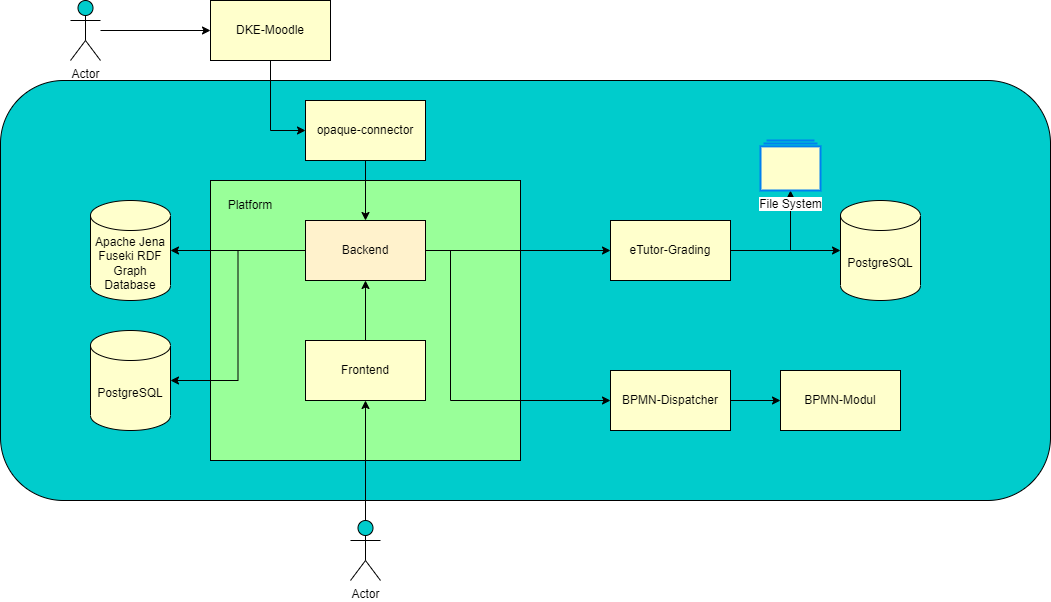

The diagram above was exported from draw.io. Its source (the exported page's mxGraphModel, read from the mxfile embedded in the PNG):
<mxGraphModel dx="2489" dy="857" grid="1" gridSize="10" guides="1" tooltips="1" connect="1" arrows="1" fold="1" page="1" pageScale="1" pageWidth="827" pageHeight="1169" math="0" shadow="0">
  <root>
    <mxCell id="0" />
    <mxCell id="1" parent="0" />
    <mxCell id="pkc9ymWbXZDGZP5KKbr9-30" value="" style="rounded=1;whiteSpace=wrap;html=1;fillColor=#00CCCC;" vertex="1" parent="1">
      <mxGeometry x="-140" y="110" width="1050" height="420" as="geometry" />
    </mxCell>
    <mxCell id="pkc9ymWbXZDGZP5KKbr9-2" value="" style="rounded=0;whiteSpace=wrap;html=1;fillColor=#99FF99;align=left;" vertex="1" parent="1">
      <mxGeometry x="70" y="210" width="310" height="280" as="geometry" />
    </mxCell>
    <mxCell id="pkc9ymWbXZDGZP5KKbr9-8" style="edgeStyle=orthogonalEdgeStyle;rounded=0;orthogonalLoop=1;jettySize=auto;html=1;entryX=0;entryY=0.5;entryDx=0;entryDy=0;" edge="1" parent="1" source="pkc9ymWbXZDGZP5KKbr9-3" target="pkc9ymWbXZDGZP5KKbr9-7">
      <mxGeometry relative="1" as="geometry" />
    </mxCell>
    <mxCell id="pkc9ymWbXZDGZP5KKbr9-12" style="edgeStyle=orthogonalEdgeStyle;rounded=0;orthogonalLoop=1;jettySize=auto;html=1;" edge="1" parent="1" source="pkc9ymWbXZDGZP5KKbr9-3" target="pkc9ymWbXZDGZP5KKbr9-10">
      <mxGeometry relative="1" as="geometry" />
    </mxCell>
    <mxCell id="pkc9ymWbXZDGZP5KKbr9-13" style="edgeStyle=orthogonalEdgeStyle;rounded=0;orthogonalLoop=1;jettySize=auto;html=1;entryX=1;entryY=0.5;entryDx=0;entryDy=0;entryPerimeter=0;" edge="1" parent="1" source="pkc9ymWbXZDGZP5KKbr9-3" target="pkc9ymWbXZDGZP5KKbr9-11">
      <mxGeometry relative="1" as="geometry" />
    </mxCell>
    <mxCell id="pkc9ymWbXZDGZP5KKbr9-27" style="edgeStyle=orthogonalEdgeStyle;rounded=0;orthogonalLoop=1;jettySize=auto;html=1;entryX=0;entryY=0.5;entryDx=0;entryDy=0;" edge="1" parent="1" source="pkc9ymWbXZDGZP5KKbr9-3" target="pkc9ymWbXZDGZP5KKbr9-25">
      <mxGeometry relative="1" as="geometry">
        <Array as="points">
          <mxPoint x="310" y="280" />
          <mxPoint x="310" y="430" />
        </Array>
      </mxGeometry>
    </mxCell>
    <mxCell id="pkc9ymWbXZDGZP5KKbr9-3" value="Backend" style="rounded=0;whiteSpace=wrap;html=1;fillColor=#FFF2CC;" vertex="1" parent="1">
      <mxGeometry x="165" y="250" width="120" height="60" as="geometry" />
    </mxCell>
    <mxCell id="pkc9ymWbXZDGZP5KKbr9-29" style="edgeStyle=orthogonalEdgeStyle;rounded=0;orthogonalLoop=1;jettySize=auto;html=1;" edge="1" parent="1" source="pkc9ymWbXZDGZP5KKbr9-4" target="pkc9ymWbXZDGZP5KKbr9-3">
      <mxGeometry relative="1" as="geometry" />
    </mxCell>
    <mxCell id="pkc9ymWbXZDGZP5KKbr9-4" value="Frontend" style="rounded=0;whiteSpace=wrap;html=1;fillColor=#FFFFCC;" vertex="1" parent="1">
      <mxGeometry x="165" y="370" width="120" height="60" as="geometry" />
    </mxCell>
    <mxCell id="pkc9ymWbXZDGZP5KKbr9-17" style="edgeStyle=orthogonalEdgeStyle;rounded=0;orthogonalLoop=1;jettySize=auto;html=1;" edge="1" parent="1" source="pkc9ymWbXZDGZP5KKbr9-7" target="pkc9ymWbXZDGZP5KKbr9-15">
      <mxGeometry relative="1" as="geometry" />
    </mxCell>
    <mxCell id="pkc9ymWbXZDGZP5KKbr9-19" style="edgeStyle=orthogonalEdgeStyle;rounded=0;orthogonalLoop=1;jettySize=auto;html=1;" edge="1" parent="1" source="pkc9ymWbXZDGZP5KKbr9-7" target="pkc9ymWbXZDGZP5KKbr9-18">
      <mxGeometry relative="1" as="geometry" />
    </mxCell>
    <mxCell id="pkc9ymWbXZDGZP5KKbr9-7" value="eTutor-Grading" style="rounded=0;whiteSpace=wrap;html=1;fillColor=#FFFFCC;" vertex="1" parent="1">
      <mxGeometry x="470" y="250" width="120" height="60" as="geometry" />
    </mxCell>
    <mxCell id="pkc9ymWbXZDGZP5KKbr9-10" value="Apache Jena Fuseki RDF Graph Database" style="shape=cylinder3;whiteSpace=wrap;html=1;boundedLbl=1;backgroundOutline=1;size=15;fillColor=#FFFFCC;" vertex="1" parent="1">
      <mxGeometry x="-50" y="230" width="80" height="100" as="geometry" />
    </mxCell>
    <mxCell id="pkc9ymWbXZDGZP5KKbr9-11" value="PostgreSQL" style="shape=cylinder3;whiteSpace=wrap;html=1;boundedLbl=1;backgroundOutline=1;size=15;fillColor=#FFFFCC;" vertex="1" parent="1">
      <mxGeometry x="-50" y="360" width="80" height="100" as="geometry" />
    </mxCell>
    <mxCell id="pkc9ymWbXZDGZP5KKbr9-15" value="PostgreSQL" style="shape=cylinder3;whiteSpace=wrap;html=1;boundedLbl=1;backgroundOutline=1;size=15;fillColor=#FFFFCC;" vertex="1" parent="1">
      <mxGeometry x="700" y="230" width="80" height="100" as="geometry" />
    </mxCell>
    <mxCell id="pkc9ymWbXZDGZP5KKbr9-18" value="File System" style="html=1;verticalLabelPosition=bottom;align=center;labelBackgroundColor=#ffffff;verticalAlign=top;strokeWidth=2;strokeColor=#0080F0;shadow=0;dashed=0;shape=mxgraph.ios7.icons.folders;fillColor=#FFFFCC;" vertex="1" parent="1">
      <mxGeometry x="620" y="170" width="60" height="50" as="geometry" />
    </mxCell>
    <mxCell id="pkc9ymWbXZDGZP5KKbr9-22" style="edgeStyle=orthogonalEdgeStyle;rounded=0;orthogonalLoop=1;jettySize=auto;html=1;entryX=0;entryY=0.5;entryDx=0;entryDy=0;" edge="1" parent="1" source="pkc9ymWbXZDGZP5KKbr9-20" target="pkc9ymWbXZDGZP5KKbr9-21">
      <mxGeometry relative="1" as="geometry" />
    </mxCell>
    <mxCell id="pkc9ymWbXZDGZP5KKbr9-20" value="DKE-Moodle" style="rounded=0;whiteSpace=wrap;html=1;fillColor=#FFFFCC;" vertex="1" parent="1">
      <mxGeometry x="70" y="30" width="120" height="60" as="geometry" />
    </mxCell>
    <mxCell id="pkc9ymWbXZDGZP5KKbr9-23" style="edgeStyle=orthogonalEdgeStyle;rounded=0;orthogonalLoop=1;jettySize=auto;html=1;entryX=0.5;entryY=0;entryDx=0;entryDy=0;" edge="1" parent="1" source="pkc9ymWbXZDGZP5KKbr9-21" target="pkc9ymWbXZDGZP5KKbr9-3">
      <mxGeometry relative="1" as="geometry" />
    </mxCell>
    <mxCell id="pkc9ymWbXZDGZP5KKbr9-21" value="opaque-connector" style="rounded=0;whiteSpace=wrap;html=1;fillColor=#FFFFCC;" vertex="1" parent="1">
      <mxGeometry x="165" y="130" width="120" height="60" as="geometry" />
    </mxCell>
    <mxCell id="pkc9ymWbXZDGZP5KKbr9-28" style="edgeStyle=orthogonalEdgeStyle;rounded=0;orthogonalLoop=1;jettySize=auto;html=1;entryX=0;entryY=0.5;entryDx=0;entryDy=0;" edge="1" parent="1" source="pkc9ymWbXZDGZP5KKbr9-25" target="pkc9ymWbXZDGZP5KKbr9-26">
      <mxGeometry relative="1" as="geometry" />
    </mxCell>
    <mxCell id="pkc9ymWbXZDGZP5KKbr9-25" value="BPMN-Dispatcher" style="rounded=0;whiteSpace=wrap;html=1;fillColor=#FFFFCC;" vertex="1" parent="1">
      <mxGeometry x="470" y="400" width="120" height="60" as="geometry" />
    </mxCell>
    <mxCell id="pkc9ymWbXZDGZP5KKbr9-26" value="BPMN-Modul" style="rounded=0;whiteSpace=wrap;html=1;fillColor=#FFFFCC;" vertex="1" parent="1">
      <mxGeometry x="640" y="400" width="120" height="60" as="geometry" />
    </mxCell>
    <mxCell id="pkc9ymWbXZDGZP5KKbr9-31" value="Platform" style="text;html=1;strokeColor=none;fillColor=none;align=center;verticalAlign=middle;whiteSpace=wrap;rounded=0;" vertex="1" parent="1">
      <mxGeometry x="80" y="220" width="60" height="30" as="geometry" />
    </mxCell>
    <mxCell id="pkc9ymWbXZDGZP5KKbr9-35" style="edgeStyle=orthogonalEdgeStyle;rounded=0;orthogonalLoop=1;jettySize=auto;html=1;" edge="1" parent="1" source="pkc9ymWbXZDGZP5KKbr9-32" target="pkc9ymWbXZDGZP5KKbr9-4">
      <mxGeometry relative="1" as="geometry" />
    </mxCell>
    <mxCell id="pkc9ymWbXZDGZP5KKbr9-32" value="Actor" style="shape=umlActor;verticalLabelPosition=bottom;verticalAlign=top;html=1;outlineConnect=0;fillColor=#00CCCC;" vertex="1" parent="1">
      <mxGeometry x="210" y="550" width="30" height="60" as="geometry" />
    </mxCell>
    <mxCell id="pkc9ymWbXZDGZP5KKbr9-34" style="edgeStyle=orthogonalEdgeStyle;rounded=0;orthogonalLoop=1;jettySize=auto;html=1;entryX=0;entryY=0.5;entryDx=0;entryDy=0;" edge="1" parent="1" source="pkc9ymWbXZDGZP5KKbr9-33" target="pkc9ymWbXZDGZP5KKbr9-20">
      <mxGeometry relative="1" as="geometry" />
    </mxCell>
    <mxCell id="pkc9ymWbXZDGZP5KKbr9-33" value="Actor" style="shape=umlActor;verticalLabelPosition=bottom;verticalAlign=top;html=1;outlineConnect=0;fillColor=#00CCCC;" vertex="1" parent="1">
      <mxGeometry x="-70" y="30" width="30" height="60" as="geometry" />
    </mxCell>
  </root>
</mxGraphModel>